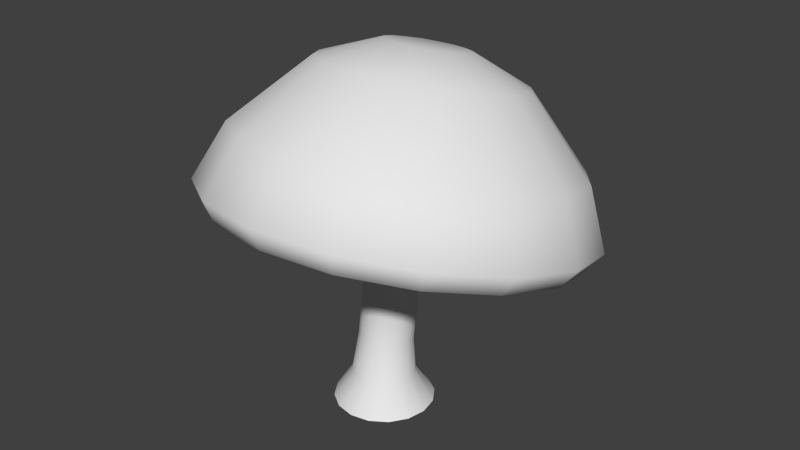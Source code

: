 # Source: mushroom.blend  (saved by Blender 2.77.0; exported with 4.5.12 LTS)
import bpy
from mathutils import Matrix  # noqa: F401  (used for matrix-valued properties, if any)

bpy.ops.wm.read_factory_settings(use_empty=True)
scene = bpy.context.scene
scene.name = 'Scene'

# ---- collections
col_collection_1 = bpy.data.collections.new('Collection 1'); scene.collection.children.link(col_collection_1)

# ---- materials (node trees are filled in below, after node groups)
mat_material = bpy.data.materials.new('Material')
mat_material.alpha_threshold = 0.0
mat_material.use_transparent_shadow = False
mat_material.roughness = 0.5

# ---- material node trees

# ---- world
world_world = bpy.data.worlds.new('World'); scene.world = world_world
world_world.color = (0.05088, 0.05088, 0.05088)
world_world.use_sun_shadow = False
world_world.sun_shadow_jitter_overblur = 0.0
world_world.cycles.sampling_method = 'NONE'
world_world.cycles.sample_map_resolution = 256

# ---- meshes
me_circle_001 = bpy.data.meshes.new('Circle.001')
me_circle_001.from_pydata([(0.04744, 0.206, 0.07669), (-0.01254, 0.1941, 0.07669), (-0.06338, 0.1601, 0.07669), (-0.09735, 0.1093, 0.07669), (-0.1093, 0.04933, 0.07669), (-0.09735, -0.01064, 0.07669), (-0.06338, -0.06148, 0.07669), (-0.01254, -0.09545, 0.07669), (0.04744, -0.1074, 0.07669), (0.1074, -0.09545, 0.07669), (0.1582, -0.06148, 0.07669), (0.1922, -0.01064, 0.07669), (0.2041, 0.04933, 0.07669), (0.1922, 0.1093, 0.07669), (0.1582, 0.1601, 0.07669), (0.1074, 0.1941, 0.07669), (0.04542, 0.1476, 0.1707), (0.007805, 0.1401, 0.1707), (-0.02408, 0.1188, 0.1707), (-0.04539, 0.08694, 0.1707), (-0.05287, 0.04933, 0.1707), (-0.04539, 0.01172, 0.1707), (-0.02408, -0.02017, 0.1707), (0.007805, -0.04148, 0.1707), (0.04542, -0.04896, 0.1707), (0.08303, -0.04148, 0.1708), (0.1149, -0.02017, 0.1708), (0.1362, 0.01172, 0.1708), (0.1437, 0.04933, 0.1708), (0.1362, 0.08694, 0.1708), (0.1149, 0.1188, 0.1708), (0.08303, 0.1401, 0.1708), (0.0592, 0.1344, 0.2859), (0.02693, 0.1279, 0.2902), (-0.000432, 0.1095, 0.2939), (-0.01871, 0.08189, 0.2964), (-0.02513, 0.04933, 0.2972), (-0.01871, 0.01677, 0.2964), (-0.000432, -0.01083, 0.2939), (0.02693, -0.02928, 0.2902), (0.0592, -0.03576, 0.2859), (0.09147, -0.02928, 0.2816), (0.1188, -0.01083, 0.2779), (0.1371, 0.01677, 0.2755), (0.1435, 0.04933, 0.2746), (0.1371, 0.08189, 0.2755), (0.1188, 0.1095, 0.2779), (0.09147, 0.1279, 0.2816), (0.1036, 0.1344, 0.6224), (0.07214, 0.1279, 0.6308), (0.04546, 0.1095, 0.6378), (0.02763, 0.08189, 0.6425), (0.02136, 0.04933, 0.6442), (0.02763, 0.01677, 0.6425), (0.04546, -0.01083, 0.6378), (0.07214, -0.02928, 0.6308), (0.1036, -0.03576, 0.6224), (0.1351, -0.02928, 0.6141), (0.1618, -0.01083, 0.607), (0.1796, 0.01677, 0.6023), (0.1859, 0.04933, 0.6007), (0.1796, 0.08189, 0.6023), (0.1618, 0.1095, 0.607), (0.1351, 0.1279, 0.6141), (0.1118, 0.4796, 0.6535), (-0.04733, 0.4468, 0.6956), (-0.1823, 0.3535, 0.7313), (-0.2724, 0.214, 0.7552), (-0.3041, 0.04933, 0.7635), (-0.2724, -0.1153, 0.7552), (-0.1823, -0.2549, 0.7313), (-0.04733, -0.3481, 0.6956), (0.1118, -0.3809, 0.6535), (0.271, -0.3481, 0.6114), (0.4059, -0.2549, 0.5757), (0.4961, -0.1153, 0.5518), (0.5277, 0.04933, 0.5434), (0.4961, 0.214, 0.5518), (0.4059, 0.3535, 0.5757), (0.271, 0.4468, 0.6114), (0.1021, 0.5423, 0.6166), (-0.08028, 0.5047, 0.6649), (-0.2349, 0.3979, 0.7058), (-0.3382, 0.238, 0.7331), (-0.3744, 0.04933, 0.7427), (-0.3382, -0.1393, 0.7331), (-0.2349, -0.2992, 0.7058), (-0.08028, -0.4061, 0.6649), (0.1021, -0.4436, 0.6166), (0.2844, -0.4061, 0.5684), (0.439, -0.2992, 0.5275), (0.5423, -0.1393, 0.5001), (0.5786, 0.04933, 0.4905), (0.5423, 0.238, 0.5001), (0.439, 0.3979, 0.5275), (0.2844, 0.5047, 0.5684), (0.1068, 0.6108, 0.6344), (-0.1009, 0.568, 0.6894), (-0.277, 0.4463, 0.736), (-0.3947, 0.2642, 0.7671), (-0.436, 0.04933, 0.7781), (-0.3947, -0.1655, 0.7671), (-0.277, -0.3477, 0.736), (-0.1009, -0.4694, 0.6894), (0.1068, -0.5121, 0.6344), (0.3145, -0.4694, 0.5795), (0.4906, -0.3477, 0.5329), (0.6082, -0.1655, 0.5018), (0.6496, 0.04933, 0.4908), (0.6082, 0.2642, 0.5018), (0.4906, 0.4463, 0.5329), (0.3145, 0.568, 0.5795), (0.1225, 0.6534, 0.6939), (-0.101, 0.6075, 0.753), (-0.2904, 0.4765, 0.8032), (-0.417, 0.2805, 0.8367), (-0.4615, 0.04933, 0.8484), (-0.417, -0.1819, 0.8367), (-0.2904, -0.3778, 0.8032), (-0.101, -0.5088, 0.753), (0.1225, -0.5548, 0.6939), (0.346, -0.5088, 0.6347), (0.5355, -0.3778, 0.5846), (0.6621, -0.1819, 0.5511), (0.7065, 0.04933, 0.5393), (0.6621, 0.2805, 0.5511), (0.5355, 0.4765, 0.5846), (0.346, 0.6075, 0.6347), (0.1685, 0.5782, 0.8677), (-0.02713, 0.5379, 0.9195), (-0.193, 0.4233, 0.9634), (-0.3038, 0.2517, 0.9927), (-0.3427, 0.04933, 1.003), (-0.3038, -0.1531, 0.9927), (-0.193, -0.3246, 0.9634), (-0.02713, -0.4393, 0.9195), (0.1685, -0.4795, 0.8677), (0.3642, -0.4393, 0.8159), (0.53, -0.3246, 0.772), (0.6409, -0.1531, 0.7427), (0.6798, 0.04933, 0.7324), (0.6409, 0.2517, 0.7427), (0.53, 0.4233, 0.772), (0.3642, 0.5379, 0.8159), (0.2247, 0.3656, 1.08), (0.1077, 0.3416, 1.111), (0.008515, 0.273, 1.137), (-0.05777, 0.1704, 1.155), (-0.08105, 0.04933, 1.161), (-0.05777, -0.07172, 1.155), (0.008515, -0.1743, 1.137), (0.1077, -0.2429, 1.111), (0.2247, -0.267, 1.08), (0.3418, -0.2429, 1.049), (0.441, -0.1743, 1.023), (0.5073, -0.07172, 1.005), (0.5305, 0.04933, 0.9992), (0.5073, 0.1704, 1.005), (0.441, 0.273, 1.023), (0.3418, 0.3416, 1.049), (0.2443, 0.1786, 1.154), (0.1964, 0.1687, 1.167), (0.1559, 0.1407, 1.177), (0.1288, 0.09878, 1.184), (0.1193, 0.04933, 1.187), (0.1288, -0.0001237, 1.184), (0.1559, -0.04205, 1.177), (0.1964, -0.07006, 1.167), (0.2443, -0.0799, 1.154), (0.2921, -0.07006, 1.141), (0.3326, -0.04205, 1.131), (0.3597, -0.0001237, 1.123), (0.3692, 0.04933, 1.121), (0.3597, 0.09878, 1.123), (0.3326, 0.1407, 1.131), (0.2921, 0.1687, 1.141)], [], [(7, 8, 24, 23), (0, 1, 17, 16), (15, 0, 16, 31), (8, 9, 25, 24), (1, 2, 18, 17), (9, 10, 26, 25), (2, 3, 19, 18), (10, 11, 27, 26), (3, 4, 20, 19), (11, 12, 28, 27), (4, 5, 21, 20), (12, 13, 29, 28), (5, 6, 22, 21), (13, 14, 30, 29), (6, 7, 23, 22), (14, 15, 31, 30), (29, 30, 46, 45), (22, 23, 39, 38), (30, 31, 47, 46), (23, 24, 40, 39), (16, 17, 33, 32), (31, 16, 32, 47), (24, 25, 41, 40), (17, 18, 34, 33), (25, 26, 42, 41), (18, 19, 35, 34), (26, 27, 43, 42), (19, 20, 36, 35), (27, 28, 44, 43), (20, 21, 37, 36), (28, 29, 45, 44), (21, 22, 38, 37), (43, 44, 60, 59), (36, 37, 53, 52), (44, 45, 61, 60), (37, 38, 54, 53), (45, 46, 62, 61), (38, 39, 55, 54), (46, 47, 63, 62), (39, 40, 56, 55), (32, 33, 49, 48), (47, 32, 48, 63), (40, 41, 57, 56), (33, 34, 50, 49), (41, 42, 58, 57), (34, 35, 51, 50), (42, 43, 59, 58), (35, 36, 52, 51), (49, 50, 66, 65), (57, 58, 74, 73), (50, 51, 67, 66), (58, 59, 75, 74), (51, 52, 68, 67), (59, 60, 76, 75), (52, 53, 69, 68), (60, 61, 77, 76), (53, 54, 70, 69), (61, 62, 78, 77), (54, 55, 71, 70), (62, 63, 79, 78), (55, 56, 72, 71), (48, 49, 65, 64), (63, 48, 64, 79), (56, 57, 73, 72), (70, 71, 87, 86), (78, 79, 95, 94), (71, 72, 88, 87), (64, 65, 81, 80), (79, 64, 80, 95), (72, 73, 89, 88), (65, 66, 82, 81), (73, 74, 90, 89), (66, 67, 83, 82), (74, 75, 91, 90), (67, 68, 84, 83), (75, 76, 92, 91), (68, 69, 85, 84), (76, 77, 93, 92), (69, 70, 86, 85), (77, 78, 94, 93), (91, 92, 108, 107), (84, 85, 101, 100), (92, 93, 109, 108), (85, 86, 102, 101), (93, 94, 110, 109), (86, 87, 103, 102), (94, 95, 111, 110), (87, 88, 104, 103), (80, 81, 97, 96), (95, 80, 96, 111), (88, 89, 105, 104), (81, 82, 98, 97), (89, 90, 106, 105), (82, 83, 99, 98), (90, 91, 107, 106), (83, 84, 100, 99), (97, 98, 114, 113), (105, 106, 122, 121), (98, 99, 115, 114), (106, 107, 123, 122), (99, 100, 116, 115), (107, 108, 124, 123), (100, 101, 117, 116), (108, 109, 125, 124), (101, 102, 118, 117), (109, 110, 126, 125), (102, 103, 119, 118), (110, 111, 127, 126), (103, 104, 120, 119), (96, 97, 113, 112), (111, 96, 112, 127), (104, 105, 121, 120), (118, 119, 135, 134), (126, 127, 143, 142), (119, 120, 136, 135), (112, 113, 129, 128), (127, 112, 128, 143), (120, 121, 137, 136), (113, 114, 130, 129), (121, 122, 138, 137), (114, 115, 131, 130), (122, 123, 139, 138), (115, 116, 132, 131), (123, 124, 140, 139), (116, 117, 133, 132), (124, 125, 141, 140), (117, 118, 134, 133), (125, 126, 142, 141), (139, 140, 156, 155), (132, 133, 149, 148), (140, 141, 157, 156), (133, 134, 150, 149), (141, 142, 158, 157), (134, 135, 151, 150), (142, 143, 159, 158), (135, 136, 152, 151), (128, 129, 145, 144), (143, 128, 144, 159), (136, 137, 153, 152), (129, 130, 146, 145), (137, 138, 154, 153), (130, 131, 147, 146), (138, 139, 155, 154), (131, 132, 148, 147), (153, 154, 170, 169), (146, 147, 163, 162), (154, 155, 171, 170), (147, 148, 164, 163), (155, 156, 172, 171), (148, 149, 165, 164), (156, 157, 173, 172), (149, 150, 166, 165), (157, 158, 174, 173), (150, 151, 167, 166), (158, 159, 175, 174), (151, 152, 168, 167), (144, 145, 161, 160), (159, 144, 160, 175), (152, 153, 169, 168), (145, 146, 162, 161), (161, 162, 163, 164, 165, 166, 167, 168, 169, 170, 171, 172, 173, 174, 175, 160)])
me_circle_001.polygons.foreach_set('use_smooth', [1, 1, 1, 1, 1, 1, 1, 1, 1, 1, 1, 1, 1, 1, 1, 1, 1, 1, 1, 1, 1, 1, 1, 1, 1, 1, 1, 1, 1, 1, 1, 1, 1, 1, 1, 1, 1, 1, 1, 1, 1, 1, 1, 1, 1, 1, 1, 1, 0, 0, 0, 0, 0, 0, 0, 0, 0, 0, 0, 0, 0, 0, 0, 0, 1, 1, 1, 1, 1, 1, 1, 1, 1, 1, 1, 1, 1, 1, 1, 1, 1, 1, 1, 1, 1, 1, 1, 1, 1, 1, 1, 1, 1, 1, 1, 1, 1, 1, 1, 1, 1, 1, 1, 1, 1, 1, 1, 1, 1, 1, 1, 1, 1, 1, 1, 1, 1, 1, 1, 1, 1, 1, 1, 1, 1, 1, 1, 1, 1, 1, 1, 1, 1, 1, 1, 1, 1, 1, 1, 1, 1, 1, 1, 1, 1, 1, 1, 1, 1, 1, 1, 1, 1, 1, 1, 1, 1, 1, 1, 1, 1])
_uv = me_circle_001.uv_layers.new(name='UVMap')
_uv.uv.foreach_set('vector', [0.09961, 0.0206, 0.1119, 0.0206, 0.111, 0.04894, 0.1001, 0.04843, 0.01473, 0.04669, 0.02607, 0.03823, 0.04031, 0.06062, 0.03241, 0.06524, 0.1985, 0.03987, 0.2095, 0.04699, 0.1949, 0.06685, 0.1862, 0.06313, 0.1119, 0.0206, 0.1242, 0.02114, 0.1221, 0.04996, 0.111, 0.04894, 0.02607, 0.03823, 0.03815, 0.03211, 0.04914, 0.05658, 0.04031, 0.06062, 0.1242, 0.02114, 0.1366, 0.02221, 0.1332, 0.05141, 0.1221, 0.04996, 0.03815, 0.03211, 0.0505, 0.02772, 0.05861, 0.05327, 0.04914, 0.05658, 0.1366, 0.02221, 0.1492, 0.02388, 0.1443, 0.05322, 0.1332, 0.05141, 0.0505, 0.02772, 0.06277, 0.0247, 0.06851, 0.05068, 0.05861, 0.05327, 0.1492, 0.02388, 0.162, 0.02635, 0.1552, 0.05536, 0.1443, 0.05322, 0.06277, 0.0247, 0.07497, 0.02255, 0.07886, 0.04924, 0.06851, 0.05068, 0.162, 0.02635, 0.1746, 0.02986, 0.166, 0.05746, 0.1552, 0.05536, 0.07497, 0.02255, 0.08728, 0.02122, 0.08941, 0.04851, 0.07886, 0.04924, 0.1746, 0.02986, 0.1867, 0.03429, 0.1764, 0.06003, 0.166, 0.05746, 0.08728, 0.02122, 0.09961, 0.0206, 0.1001, 0.04843, 0.08941, 0.04851, 0.1867, 0.03429, 0.1985, 0.03987, 0.1862, 0.06313, 0.1764, 0.06003, 0.166, 0.05746, 0.1764, 0.06003, 0.1682, 0.08827, 0.1593, 0.08661, 0.08941, 0.04851, 0.1001, 0.04843, 0.1023, 0.08359, 0.09292, 0.08419, 0.1764, 0.06003, 0.1862, 0.06313, 0.1767, 0.09014, 0.1682, 0.08827, 0.1001, 0.04843, 0.111, 0.04894, 0.1118, 0.08325, 0.1023, 0.08359, 0.03241, 0.06524, 0.04031, 0.06062, 0.04856, 0.08966, 0.04036, 0.09101, 0.1862, 0.06313, 0.1949, 0.06685, 0.1846, 0.09207, 0.1767, 0.09014, 0.111, 0.04894, 0.1221, 0.04996, 0.1214, 0.08321, 0.1118, 0.08325, 0.04031, 0.06062, 0.04914, 0.05658, 0.05701, 0.08835, 0.04856, 0.08966, 0.1221, 0.04996, 0.1332, 0.05141, 0.131, 0.08351, 0.1214, 0.08321, 0.04914, 0.05658, 0.05861, 0.05327, 0.06572, 0.0871, 0.05701, 0.08835, 0.1332, 0.05141, 0.1443, 0.05322, 0.1406, 0.08419, 0.131, 0.08351, 0.05861, 0.05327, 0.06851, 0.05068, 0.07465, 0.08597, 0.06572, 0.0871, 0.1443, 0.05322, 0.1552, 0.05536, 0.1501, 0.08524, 0.1406, 0.08419, 0.06851, 0.05068, 0.07886, 0.04924, 0.08369, 0.08499, 0.07465, 0.08597, 0.1552, 0.05536, 0.166, 0.05746, 0.1593, 0.08661, 0.1501, 0.08524, 0.07886, 0.04924, 0.08941, 0.04851, 0.09292, 0.08419, 0.08369, 0.08499, 0.1406, 0.08419, 0.1501, 0.08524, 0.1454, 0.173, 0.137, 0.1729, 0.07465, 0.08597, 0.08369, 0.08499, 0.08647, 0.1778, 0.07804, 0.1782, 0.1501, 0.08524, 0.1593, 0.08661, 0.1538, 0.1737, 0.1454, 0.173, 0.08369, 0.08499, 0.09292, 0.08419, 0.09488, 0.177, 0.08647, 0.1778, 0.1593, 0.08661, 0.1682, 0.08827, 0.1621, 0.1748, 0.1538, 0.1737, 0.09292, 0.08419, 0.1023, 0.08359, 0.1033, 0.176, 0.09488, 0.177, 0.1682, 0.08827, 0.1767, 0.09014, 0.1703, 0.1762, 0.1621, 0.1748, 0.1023, 0.08359, 0.1118, 0.08325, 0.1117, 0.175, 0.1033, 0.176, 0.04036, 0.09101, 0.04856, 0.08966, 0.05285, 0.1775, 0.04451, 0.1768, 0.1767, 0.09014, 0.1846, 0.09207, 0.1786, 0.1779, 0.1703, 0.1762, 0.1118, 0.08325, 0.1214, 0.08321, 0.1201, 0.174, 0.1117, 0.175, 0.04856, 0.08966, 0.05701, 0.08835, 0.06122, 0.178, 0.05285, 0.1775, 0.1214, 0.08321, 0.131, 0.08351, 0.1285, 0.1732, 0.1201, 0.174, 0.05701, 0.08835, 0.06572, 0.0871, 0.06962, 0.1783, 0.06122, 0.178, 0.131, 0.08351, 0.1406, 0.08419, 0.137, 0.1729, 0.1285, 0.1732, 0.06572, 0.0871, 0.07465, 0.08597, 0.07804, 0.1782, 0.06962, 0.1783, 0.9199, 0.08977, 0.9199, 0.08473, 0.9717, 0.07443, 0.9717, 0.1001, 0.8946, 0.08471, 0.8946, 0.08976, 0.8428, 0.1001, 0.8428, 0.07442, 0.9199, 0.08473, 0.918, 0.08006, 0.9619, 0.05075, 0.9717, 0.07443, 0.8946, 0.08976, 0.8965, 0.09442, 0.8526, 0.1237, 0.8428, 0.1001, 0.918, 0.08006, 0.9144, 0.07649, 0.9438, 0.03262, 0.9619, 0.05075, 0.8965, 0.09442, 0.9001, 0.098, 0.8708, 0.1419, 0.8526, 0.1237, 0.9144, 0.07649, 0.9098, 0.07455, 0.9201, 0.02281, 0.9438, 0.03262, 0.9001, 0.098, 0.9047, 0.09993, 0.8944, 0.1517, 0.8708, 0.1419, 0.9098, 0.07455, 0.9047, 0.07455, 0.8944, 0.02281, 0.9201, 0.02281, 0.9047, 0.09993, 0.9098, 0.09993, 0.9201, 0.1517, 0.8944, 0.1517, 0.9047, 0.07455, 0.9001, 0.07648, 0.8708, 0.03262, 0.8944, 0.02281, 0.9098, 0.09993, 0.9144, 0.09801, 0.9438, 0.1419, 0.9201, 0.1517, 0.9001, 0.07648, 0.8965, 0.08004, 0.8526, 0.05074, 0.8708, 0.03262, 0.918, 0.09444, 0.9199, 0.08977, 0.9717, 0.1001, 0.9619, 0.1237, 0.9144, 0.09801, 0.918, 0.09444, 0.9619, 0.1237, 0.9438, 0.1419, 0.8965, 0.08004, 0.8946, 0.08471, 0.8428, 0.07442, 0.8526, 0.05074, 0.8138, 0.8671, 0.8138, 0.8948, 0.8017, 0.8972, 0.8017, 0.8647, 0.9534, 0.8952, 0.9535, 0.8675, 0.9655, 0.8651, 0.9655, 0.8975, 0.8138, 0.8948, 0.8244, 0.9204, 0.8142, 0.9273, 0.8017, 0.8972, 0.9429, 0.8419, 0.9233, 0.8224, 0.9301, 0.8121, 0.9531, 0.8351, 0.9535, 0.8675, 0.9429, 0.8419, 0.9531, 0.8351, 0.9655, 0.8651, 0.8244, 0.9204, 0.844, 0.94, 0.8372, 0.9503, 0.8142, 0.9273, 0.9233, 0.8224, 0.8976, 0.8119, 0.9, 0.7997, 0.9301, 0.8121, 0.844, 0.94, 0.8696, 0.9507, 0.8673, 0.9628, 0.8372, 0.9503, 0.8976, 0.8119, 0.8698, 0.8117, 0.8674, 0.7996, 0.9, 0.7997, 0.8696, 0.9507, 0.8974, 0.9508, 0.8998, 0.9629, 0.8673, 0.9628, 0.8698, 0.8117, 0.8441, 0.8221, 0.8373, 0.8118, 0.8674, 0.7996, 0.8974, 0.9508, 0.9231, 0.9402, 0.9299, 0.9505, 0.8998, 0.9629, 0.8441, 0.8221, 0.8245, 0.8415, 0.8142, 0.8347, 0.8373, 0.8118, 0.9231, 0.9402, 0.9427, 0.9207, 0.953, 0.9275, 0.9299, 0.9505, 0.8245, 0.8415, 0.8138, 0.8671, 0.8017, 0.8647, 0.8142, 0.8347, 0.9427, 0.9207, 0.9534, 0.8952, 0.9655, 0.8975, 0.953, 0.9275, 0.8998, 0.9629, 0.9299, 0.9505, 0.9367, 0.9606, 0.9022, 0.9748, 0.8373, 0.8118, 0.8142, 0.8347, 0.8042, 0.828, 0.8306, 0.8018, 0.9299, 0.9505, 0.953, 0.9275, 0.9631, 0.9343, 0.9367, 0.9606, 0.8142, 0.8347, 0.8017, 0.8647, 0.7899, 0.8624, 0.8042, 0.828, 0.953, 0.9275, 0.9655, 0.8975, 0.9774, 0.8999, 0.9631, 0.9343, 0.8017, 0.8647, 0.8017, 0.8972, 0.7899, 0.8996, 0.7899, 0.8624, 0.9655, 0.8975, 0.9655, 0.8651, 0.9774, 0.8627, 0.9774, 0.8999, 0.8017, 0.8972, 0.8142, 0.9273, 0.8041, 0.9341, 0.7899, 0.8996, 0.9531, 0.8351, 0.9301, 0.8121, 0.9368, 0.802, 0.9631, 0.8283, 0.9655, 0.8651, 0.9531, 0.8351, 0.9631, 0.8283, 0.9774, 0.8627, 0.8142, 0.9273, 0.8372, 0.9503, 0.8305, 0.9604, 0.8041, 0.9341, 0.9301, 0.8121, 0.9, 0.7997, 0.9024, 0.7878, 0.9368, 0.802, 0.8372, 0.9503, 0.8673, 0.9628, 0.8649, 0.9747, 0.8305, 0.9604, 0.9, 0.7997, 0.8674, 0.7996, 0.8651, 0.7877, 0.9024, 0.7878, 0.8673, 0.9628, 0.8998, 0.9629, 0.9022, 0.9748, 0.8649, 0.9747, 0.8674, 0.7996, 0.8373, 0.8118, 0.8306, 0.8018, 0.8651, 0.7877, 0.9368, 0.802, 0.9024, 0.7878, 0.9049, 0.7747, 0.9441, 0.7909, 0.8305, 0.9604, 0.8649, 0.9747, 0.8624, 0.9878, 0.8232, 0.9716, 0.9024, 0.7878, 0.8651, 0.7877, 0.8624, 0.7746, 0.9049, 0.7747, 0.8649, 0.9747, 0.9022, 0.9748, 0.9049, 0.9878, 0.8624, 0.9878, 0.8651, 0.7877, 0.8306, 0.8018, 0.8231, 0.7907, 0.8624, 0.7746, 0.9022, 0.9748, 0.9367, 0.9606, 0.9442, 0.9716, 0.9049, 0.9878, 0.8306, 0.8018, 0.8042, 0.828, 0.793, 0.8207, 0.8231, 0.7907, 0.9367, 0.9606, 0.9631, 0.9343, 0.9742, 0.9416, 0.9442, 0.9716, 0.8042, 0.828, 0.7899, 0.8624, 0.7767, 0.8599, 0.793, 0.8207, 0.9631, 0.9343, 0.9774, 0.8999, 0.9905, 0.9024, 0.9742, 0.9416, 0.7899, 0.8624, 0.7899, 0.8996, 0.7768, 0.9024, 0.7767, 0.8599, 0.9774, 0.8999, 0.9774, 0.8627, 0.9905, 0.8599, 0.9905, 0.9024, 0.7899, 0.8996, 0.8041, 0.9341, 0.7931, 0.9416, 0.7768, 0.9024, 0.9631, 0.8283, 0.9368, 0.802, 0.9441, 0.7909, 0.9742, 0.8208, 0.9774, 0.8627, 0.9631, 0.8283, 0.9742, 0.8208, 0.9905, 0.8599, 0.8041, 0.9341, 0.8305, 0.9604, 0.8232, 0.9716, 0.7931, 0.9416, 0.1952, 0.9186, 0.07943, 0.8027, 0.1589, 0.747, 0.2473, 0.8366, 0.6614, 0.2208, 0.7772, 0.3365, 0.6978, 0.3922, 0.6094, 0.3027, 0.07943, 0.8027, 0.0168, 0.6514, 0.1116, 0.6304, 0.1589, 0.747, 0.8399, 0.4877, 0.84, 0.6514, 0.7444, 0.6347, 0.7452, 0.5088, 0.7772, 0.3365, 0.8399, 0.4877, 0.7452, 0.5088, 0.6978, 0.3922, 0.0168, 0.6514, 0.01688, 0.4877, 0.1125, 0.5045, 0.1116, 0.6304, 0.84, 0.6514, 0.7774, 0.8027, 0.6955, 0.7506, 0.7444, 0.6347, 0.01688, 0.4877, 0.07963, 0.3364, 0.1615, 0.3886, 0.1125, 0.5045, 0.7774, 0.8027, 0.6616, 0.9186, 0.6059, 0.8391, 0.6955, 0.7506, 0.07963, 0.3364, 0.1954, 0.2208, 0.2511, 0.3002, 0.1615, 0.3886, 0.6616, 0.9186, 0.5103, 0.9813, 0.4892, 0.8865, 0.6059, 0.8391, 0.1954, 0.2208, 0.3467, 0.1582, 0.3677, 0.2529, 0.2511, 0.3002, 0.5103, 0.9813, 0.3465, 0.9813, 0.3633, 0.8856, 0.4892, 0.8865, 0.3467, 0.1582, 0.5103, 0.1582, 0.4935, 0.2537, 0.3677, 0.2529, 0.3465, 0.9813, 0.1952, 0.9186, 0.2473, 0.8366, 0.3633, 0.8856, 0.5103, 0.1582, 0.6614, 0.2208, 0.6094, 0.3027, 0.4935, 0.2537, 0.2511, 0.3002, 0.3677, 0.2529, 0.3943, 0.3696, 0.3203, 0.3979, 0.4892, 0.8865, 0.3633, 0.8856, 0.3834, 0.7675, 0.4626, 0.7697, 0.3677, 0.2529, 0.4935, 0.2537, 0.4734, 0.3718, 0.3943, 0.3696, 0.3633, 0.8856, 0.2473, 0.8366, 0.3111, 0.7352, 0.3834, 0.7675, 0.4935, 0.2537, 0.6094, 0.3027, 0.5457, 0.4041, 0.4734, 0.3718, 0.2473, 0.8366, 0.1589, 0.747, 0.2566, 0.6777, 0.3111, 0.7352, 0.6094, 0.3027, 0.6978, 0.3922, 0.6001, 0.4615, 0.5457, 0.4041, 0.1589, 0.747, 0.1116, 0.6304, 0.2283, 0.6038, 0.2566, 0.6777, 0.7452, 0.5088, 0.7444, 0.6347, 0.6264, 0.6146, 0.6285, 0.5354, 0.6978, 0.3922, 0.7452, 0.5088, 0.6285, 0.5354, 0.6001, 0.4615, 0.1116, 0.6304, 0.1125, 0.5045, 0.2305, 0.5246, 0.2283, 0.6038, 0.7444, 0.6347, 0.6955, 0.7506, 0.5941, 0.6869, 0.6264, 0.6146, 0.1125, 0.5045, 0.1615, 0.3886, 0.2628, 0.4524, 0.2305, 0.5246, 0.6955, 0.7506, 0.6059, 0.8391, 0.5366, 0.7413, 0.5941, 0.6869, 0.1615, 0.3886, 0.2511, 0.3002, 0.3203, 0.3979, 0.2628, 0.4524, 0.6059, 0.8391, 0.4892, 0.8865, 0.4626, 0.7697, 0.5366, 0.7413, 0.2305, 0.5246, 0.2628, 0.4524, 0.3644, 0.5234, 0.3516, 0.5514, 0.5941, 0.6869, 0.5366, 0.7413, 0.4699, 0.6366, 0.4924, 0.6156, 0.2628, 0.4524, 0.3203, 0.3979, 0.3869, 0.5026, 0.3644, 0.5234, 0.5366, 0.7413, 0.4626, 0.7697, 0.441, 0.6473, 0.4699, 0.6366, 0.3203, 0.3979, 0.3943, 0.3696, 0.4158, 0.492, 0.3869, 0.5026, 0.4626, 0.7697, 0.3834, 0.7675, 0.4103, 0.6462, 0.441, 0.6473, 0.3943, 0.3696, 0.4734, 0.3718, 0.4466, 0.493, 0.4158, 0.492, 0.3834, 0.7675, 0.3111, 0.7352, 0.3822, 0.6335, 0.4103, 0.6462, 0.4734, 0.3718, 0.5457, 0.4041, 0.4746, 0.5058, 0.4466, 0.493, 0.3111, 0.7352, 0.2566, 0.6777, 0.3612, 0.611, 0.3822, 0.6335, 0.5457, 0.4041, 0.6001, 0.4615, 0.4955, 0.5282, 0.4746, 0.5058, 0.2566, 0.6777, 0.2283, 0.6038, 0.3505, 0.5821, 0.3612, 0.611, 0.6285, 0.5354, 0.6264, 0.6146, 0.5052, 0.5877, 0.5063, 0.557, 0.6001, 0.4615, 0.6285, 0.5354, 0.5063, 0.557, 0.4955, 0.5282, 0.2283, 0.6038, 0.2305, 0.5246, 0.3516, 0.5514, 0.3505, 0.5821, 0.6264, 0.6146, 0.5941, 0.6869, 0.4924, 0.6156, 0.5052, 0.5877, 0.5052, 0.5877, 0.4924, 0.6156, 0.4699, 0.6366, 0.441, 0.6473, 0.4103, 0.6462, 0.3822, 0.6335, 0.3612, 0.611, 0.3505, 0.5821, 0.3516, 0.5514, 0.3644, 0.5234, 0.3869, 0.5026, 0.4158, 0.492, 0.4466, 0.493, 0.4746, 0.5058, 0.4955, 0.5282, 0.5063, 0.557])
me_circle_001.materials.append(mat_material)
me_circle_001.use_remesh_preserve_volume = False
me_circle_001.use_remesh_preserve_attributes = False
me_circle_001.use_mirror_vertex_groups = False
me_circle_001.use_paint_bone_selection = False
me_circle_001.use_paint_mask = True
me_circle_001.update()

# ---- objects
ob_mushroom = bpy.data.objects.new('mushroom', me_circle_001)

# ---- transforms, parenting, visibility, modifiers, constraints
ob_mushroom.location = (0.05683, -0.05465, -0.08051)
ob_mushroom.rotation_euler = (0.0, -0.0, 1.571)
ob_mushroom.lineart.crease_threshold = 0.0

# ---- collection membership
col_collection_1.objects.link(ob_mushroom)

# ---- scene / render settings (as saved in the file)
scene.frame_start = 1; scene.frame_end = 250; scene.frame_set(1)
scene.render.engine = 'BLENDER_EEVEE_NEXT'
scene.render.resolution_percentage = 50
scene.render.dither_intensity = 0.0
scene.cycles.use_denoising = False
scene.cycles.samples = 10
scene.cycles.sampling_pattern = 'TABULATED_SOBOL'
scene.cycles.light_sampling_threshold = 0.0
scene.cycles.use_adaptive_sampling = False
scene.cycles.use_light_tree = False
scene.cycles.blur_glossy = 0.0
scene.cycles.pixel_filter_type = 'GAUSSIAN'
scene.cycles.sample_clamp_indirect = 0.0
scene.view_settings.view_transform = 'Standard'
bpy.context.view_layer.update()

# ---- added for rendering (the .blend has no active camera and no usable light): camera, sun
cam_auto = bpy.data.cameras.new('AutoCamera')
cam_auto.lens = 50.0
cam_auto.sensor_width = 36.0
cam_auto.clip_end = 1000.0
ob_auto_camera = bpy.data.objects.new('AutoCamera', cam_auto)
scene.collection.objects.link(ob_auto_camera)
ob_auto_camera.location = (1.87104, -2.16837, 2.04214)
ob_auto_camera.rotation_euler = (1.09748, -7.21219e-08, 0.694738)
scene.camera = ob_auto_camera
light_auto_sun = bpy.data.lights.new('AutoSun', 'SUN')
light_auto_sun.energy = 3.0
light_auto_sun.angle = 0.0523599
ob_auto_sun = bpy.data.objects.new('AutoSun', light_auto_sun)
scene.collection.objects.link(ob_auto_sun)
ob_auto_sun.rotation_euler = (0.872665, 0.174533, 0.523599)
bpy.context.view_layer.update()
